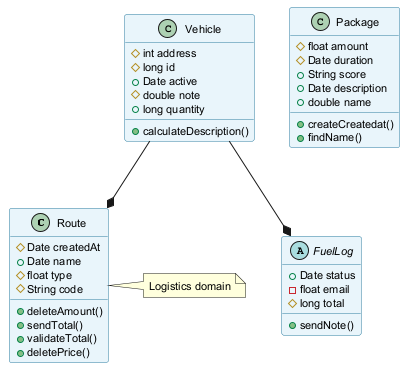

The diagram above was rendered by PlantUML. Its source (embedded in the PNG):
@startuml
skinparam backgroundColor #FFFFFF
skinparam classBackgroundColor #E8F4FA
skinparam classBorderColor #2C7DA0
skinparam defaultFontSize 11
class Route {
  #Date createdAt
  +Date name
  #float type
  #String code
  +deleteAmount()
  +sendTotal()
  +validateTotal()
  +deletePrice()
}
class Vehicle {
  #int address
  #long id
  +Date active
  #double note
  +long quantity
  +calculateDescription()
}
class Package {
  #float amount
  #Date duration
  +String score
  +Date description
  +double name
  +createCreatedat()
  +findName()
}
abstract class FuelLog {
  +Date status
  -float email
  #long total
  +sendNote()
}
Vehicle --* Route
Vehicle --* FuelLog
note right of Route : Logistics domain
@enduml